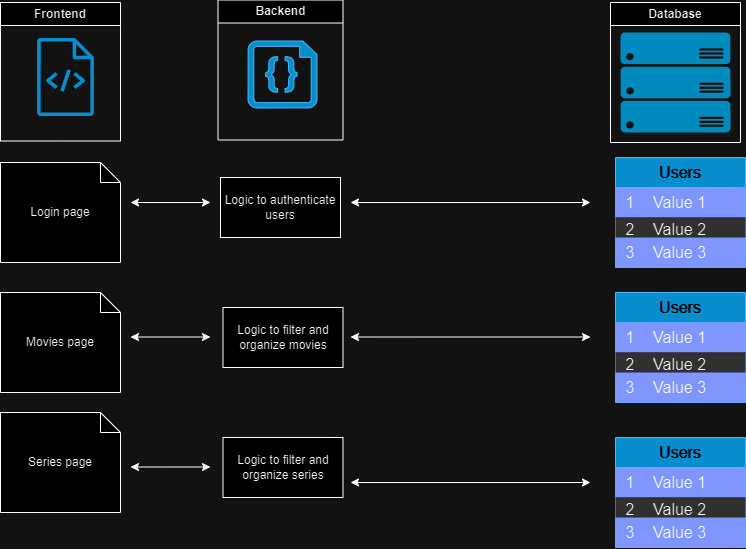

The diagram above was exported from draw.io. Its source (the exported page's mxGraphModel, read from the mxfile embedded in the PNG):
<mxGraphModel dx="1135" dy="661" grid="1" gridSize="10" guides="1" tooltips="1" connect="1" arrows="1" fold="1" page="1" pageScale="1" pageWidth="827" pageHeight="1169" math="0" shadow="0">
  <root>
    <mxCell id="WIyWlLk6GJQsqaUBKTNV-0" />
    <mxCell id="WIyWlLk6GJQsqaUBKTNV-1" parent="WIyWlLk6GJQsqaUBKTNV-0" />
    <mxCell id="645p22tsXYzFL_6Im6gI-1" value="Database" style="swimlane;whiteSpace=wrap;html=1;" parent="WIyWlLk6GJQsqaUBKTNV-1" vertex="1">
      <mxGeometry x="650" y="40" width="130" height="140" as="geometry" />
    </mxCell>
    <mxCell id="645p22tsXYzFL_6Im6gI-88" value="" style="verticalLabelPosition=bottom;html=1;verticalAlign=top;align=center;strokeColor=none;fillColor=#00BEF2;shape=mxgraph.azure.server_rack;" parent="645p22tsXYzFL_6Im6gI-1" vertex="1">
      <mxGeometry x="10" y="30" width="110" height="100" as="geometry" />
    </mxCell>
    <mxCell id="645p22tsXYzFL_6Im6gI-89" style="edgeStyle=orthogonalEdgeStyle;rounded=0;orthogonalLoop=1;jettySize=auto;html=1;exitX=0.5;exitY=1;exitDx=0;exitDy=0;exitPerimeter=0;" parent="645p22tsXYzFL_6Im6gI-1" source="645p22tsXYzFL_6Im6gI-88" target="645p22tsXYzFL_6Im6gI-88" edge="1">
      <mxGeometry relative="1" as="geometry" />
    </mxCell>
    <mxCell id="645p22tsXYzFL_6Im6gI-61" value="Users" style="shape=table;startSize=30;container=1;collapsible=0;childLayout=tableLayout;fixedRows=1;rowLines=0;fontStyle=0;fontSize=16;fillColor=#1ba1e2;strokeColor=#006EAF;fontColor=#ffffff;whiteSpace=wrap;" parent="WIyWlLk6GJQsqaUBKTNV-1" vertex="1">
      <mxGeometry x="655" y="195" width="130" height="110" as="geometry" />
    </mxCell>
    <mxCell id="645p22tsXYzFL_6Im6gI-62" value="" style="shape=tableRow;horizontal=0;startSize=0;swimlaneHead=0;swimlaneBody=0;top=0;left=0;bottom=0;right=0;collapsible=0;dropTarget=0;fillColor=#485EEF;points=[[0,0.5],[1,0.5]];portConstraint=eastwest;strokeColor=#001DBC;fontSize=16;fontColor=#ffffff;swimlaneFillColor=default;" parent="645p22tsXYzFL_6Im6gI-61" vertex="1">
      <mxGeometry y="30" width="130" height="30" as="geometry" />
    </mxCell>
    <mxCell id="645p22tsXYzFL_6Im6gI-63" value="1" style="shape=partialRectangle;html=1;whiteSpace=wrap;connectable=0;fillColor=none;top=0;left=0;bottom=0;right=0;overflow=hidden;pointerEvents=1;strokeColor=inherit;fontSize=16;" parent="645p22tsXYzFL_6Im6gI-62" vertex="1">
      <mxGeometry width="30" height="30" as="geometry">
        <mxRectangle width="30" height="30" as="alternateBounds" />
      </mxGeometry>
    </mxCell>
    <mxCell id="645p22tsXYzFL_6Im6gI-64" value="Value 1" style="shape=partialRectangle;html=1;whiteSpace=wrap;connectable=0;fillColor=none;top=0;left=0;bottom=0;right=0;align=left;spacingLeft=6;overflow=hidden;strokeColor=inherit;fontSize=16;" parent="645p22tsXYzFL_6Im6gI-62" vertex="1">
      <mxGeometry x="30" width="100" height="30" as="geometry">
        <mxRectangle width="100" height="30" as="alternateBounds" />
      </mxGeometry>
    </mxCell>
    <mxCell id="645p22tsXYzFL_6Im6gI-65" value="" style="shape=tableRow;horizontal=0;startSize=0;swimlaneHead=0;swimlaneBody=0;top=0;left=0;bottom=0;right=0;collapsible=0;dropTarget=0;fillColor=#CFCFCF;points=[[0,0.5],[1,0.5]];portConstraint=eastwest;strokeColor=#001DBC;fontSize=16;fontColor=#ffffff;" parent="645p22tsXYzFL_6Im6gI-61" vertex="1">
      <mxGeometry y="60" width="130" height="20" as="geometry" />
    </mxCell>
    <mxCell id="645p22tsXYzFL_6Im6gI-66" value="2" style="shape=partialRectangle;html=1;whiteSpace=wrap;connectable=0;fillColor=none;top=0;left=0;bottom=0;right=0;overflow=hidden;strokeColor=inherit;fontSize=16;" parent="645p22tsXYzFL_6Im6gI-65" vertex="1">
      <mxGeometry width="30" height="20" as="geometry">
        <mxRectangle width="30" height="20" as="alternateBounds" />
      </mxGeometry>
    </mxCell>
    <mxCell id="645p22tsXYzFL_6Im6gI-67" value="Value 2" style="shape=partialRectangle;html=1;whiteSpace=wrap;connectable=0;fillColor=none;top=0;left=0;bottom=0;right=0;align=left;spacingLeft=6;overflow=hidden;strokeColor=inherit;fontSize=16;" parent="645p22tsXYzFL_6Im6gI-65" vertex="1">
      <mxGeometry x="30" width="100" height="20" as="geometry">
        <mxRectangle width="100" height="20" as="alternateBounds" />
      </mxGeometry>
    </mxCell>
    <mxCell id="645p22tsXYzFL_6Im6gI-68" value="" style="shape=tableRow;horizontal=0;startSize=0;swimlaneHead=0;swimlaneBody=0;top=0;left=0;bottom=0;right=0;collapsible=0;dropTarget=0;fillColor=#485EEF;points=[[0,0.5],[1,0.5]];portConstraint=eastwest;strokeColor=#001DBC;fontSize=16;fontColor=#ffffff;" parent="645p22tsXYzFL_6Im6gI-61" vertex="1">
      <mxGeometry y="80" width="130" height="30" as="geometry" />
    </mxCell>
    <mxCell id="645p22tsXYzFL_6Im6gI-69" value="3" style="shape=partialRectangle;html=1;whiteSpace=wrap;connectable=0;fillColor=none;top=0;left=0;bottom=0;right=0;overflow=hidden;strokeColor=inherit;fontSize=16;" parent="645p22tsXYzFL_6Im6gI-68" vertex="1">
      <mxGeometry width="30" height="30" as="geometry">
        <mxRectangle width="30" height="30" as="alternateBounds" />
      </mxGeometry>
    </mxCell>
    <mxCell id="645p22tsXYzFL_6Im6gI-70" value="Value 3" style="shape=partialRectangle;html=1;whiteSpace=wrap;connectable=0;fillColor=none;top=0;left=0;bottom=0;right=0;align=left;spacingLeft=6;overflow=hidden;strokeColor=inherit;fontSize=16;" parent="645p22tsXYzFL_6Im6gI-68" vertex="1">
      <mxGeometry x="30" width="100" height="30" as="geometry">
        <mxRectangle width="100" height="30" as="alternateBounds" />
      </mxGeometry>
    </mxCell>
    <mxCell id="645p22tsXYzFL_6Im6gI-82" value="Frontend" style="swimlane;whiteSpace=wrap;html=1;" parent="WIyWlLk6GJQsqaUBKTNV-1" vertex="1">
      <mxGeometry x="40" y="40" width="120" height="138.5" as="geometry" />
    </mxCell>
    <mxCell id="645p22tsXYzFL_6Im6gI-96" value="" style="sketch=0;outlineConnect=0;fontColor=#ffffff;fillColor=#1ba1e2;strokeColor=#006EAF;dashed=0;verticalLabelPosition=bottom;verticalAlign=top;align=center;html=1;fontSize=12;fontStyle=0;aspect=fixed;pointerEvents=1;shape=mxgraph.aws4.source_code;" parent="645p22tsXYzFL_6Im6gI-82" vertex="1">
      <mxGeometry x="36.5" y="35.5" width="57" height="78" as="geometry" />
    </mxCell>
    <mxCell id="645p22tsXYzFL_6Im6gI-83" value="Backend" style="swimlane;whiteSpace=wrap;html=1;startSize=23;" parent="WIyWlLk6GJQsqaUBKTNV-1" vertex="1">
      <mxGeometry x="257.5" y="37.5" width="125" height="140" as="geometry" />
    </mxCell>
    <mxCell id="645p22tsXYzFL_6Im6gI-92" value="" style="verticalLabelPosition=bottom;html=1;verticalAlign=top;align=center;strokeColor=#006EAF;fillColor=#1BA1E2;shape=mxgraph.azure.code_file;pointerEvents=1;fontColor=#ffffff;" parent="645p22tsXYzFL_6Im6gI-83" vertex="1">
      <mxGeometry x="30" y="41" width="69" height="67" as="geometry" />
    </mxCell>
    <UserObject label="Logic to authenticate users" treeRoot="1" id="645p22tsXYzFL_6Im6gI-97">
      <mxCell style="whiteSpace=wrap;html=1;align=center;treeFolding=1;treeMoving=1;newEdgeStyle={&quot;edgeStyle&quot;:&quot;elbowEdgeStyle&quot;,&quot;startArrow&quot;:&quot;none&quot;,&quot;endArrow&quot;:&quot;none&quot;};" parent="WIyWlLk6GJQsqaUBKTNV-1" vertex="1">
        <mxGeometry x="260" y="215" width="120" height="60" as="geometry" />
      </mxCell>
    </UserObject>
    <UserObject label="Logic to filter and organize movies" treeRoot="1" id="645p22tsXYzFL_6Im6gI-99">
      <mxCell style="whiteSpace=wrap;html=1;align=center;treeFolding=1;treeMoving=1;newEdgeStyle={&quot;edgeStyle&quot;:&quot;elbowEdgeStyle&quot;,&quot;startArrow&quot;:&quot;none&quot;,&quot;endArrow&quot;:&quot;none&quot;};" parent="WIyWlLk6GJQsqaUBKTNV-1" vertex="1">
        <mxGeometry x="262.5" y="345" width="120" height="60" as="geometry" />
      </mxCell>
    </UserObject>
    <UserObject label="Logic to filter and organize series" treeRoot="1" id="645p22tsXYzFL_6Im6gI-100">
      <mxCell style="whiteSpace=wrap;html=1;align=center;treeFolding=1;treeMoving=1;newEdgeStyle={&quot;edgeStyle&quot;:&quot;elbowEdgeStyle&quot;,&quot;startArrow&quot;:&quot;none&quot;,&quot;endArrow&quot;:&quot;none&quot;};" parent="WIyWlLk6GJQsqaUBKTNV-1" vertex="1">
        <mxGeometry x="262.5" y="475" width="120" height="60" as="geometry" />
      </mxCell>
    </UserObject>
    <mxCell id="SVjkVeXzMIoX3rm3QChA-1" value="" style="endArrow=classic;startArrow=classic;html=1;rounded=0;" edge="1" parent="WIyWlLk6GJQsqaUBKTNV-1">
      <mxGeometry width="50" height="50" relative="1" as="geometry">
        <mxPoint x="390" y="240" as="sourcePoint" />
        <mxPoint x="630" y="240" as="targetPoint" />
      </mxGeometry>
    </mxCell>
    <mxCell id="SVjkVeXzMIoX3rm3QChA-7" value="Login page" style="shape=note;size=20;whiteSpace=wrap;html=1;" vertex="1" parent="WIyWlLk6GJQsqaUBKTNV-1">
      <mxGeometry x="40" y="200" width="120" height="100" as="geometry" />
    </mxCell>
    <mxCell id="SVjkVeXzMIoX3rm3QChA-9" value="" style="endArrow=classic;startArrow=classic;html=1;rounded=0;" edge="1" parent="WIyWlLk6GJQsqaUBKTNV-1">
      <mxGeometry width="50" height="50" relative="1" as="geometry">
        <mxPoint x="170" y="240" as="sourcePoint" />
        <mxPoint x="250" y="240" as="targetPoint" />
      </mxGeometry>
    </mxCell>
    <mxCell id="SVjkVeXzMIoX3rm3QChA-10" value="" style="endArrow=classic;startArrow=classic;html=1;rounded=0;" edge="1" parent="WIyWlLk6GJQsqaUBKTNV-1">
      <mxGeometry width="50" height="50" relative="1" as="geometry">
        <mxPoint x="390" y="374.5" as="sourcePoint" />
        <mxPoint x="630" y="374.5" as="targetPoint" />
      </mxGeometry>
    </mxCell>
    <mxCell id="SVjkVeXzMIoX3rm3QChA-11" value="" style="endArrow=classic;startArrow=classic;html=1;rounded=0;" edge="1" parent="WIyWlLk6GJQsqaUBKTNV-1">
      <mxGeometry width="50" height="50" relative="1" as="geometry">
        <mxPoint x="390" y="520" as="sourcePoint" />
        <mxPoint x="630" y="520" as="targetPoint" />
      </mxGeometry>
    </mxCell>
    <mxCell id="SVjkVeXzMIoX3rm3QChA-12" value="Movies page" style="shape=note;size=20;whiteSpace=wrap;html=1;" vertex="1" parent="WIyWlLk6GJQsqaUBKTNV-1">
      <mxGeometry x="40" y="330" width="120" height="100" as="geometry" />
    </mxCell>
    <mxCell id="SVjkVeXzMIoX3rm3QChA-13" value="Series page" style="shape=note;size=20;whiteSpace=wrap;html=1;" vertex="1" parent="WIyWlLk6GJQsqaUBKTNV-1">
      <mxGeometry x="40" y="450" width="120" height="100" as="geometry" />
    </mxCell>
    <mxCell id="SVjkVeXzMIoX3rm3QChA-14" value="" style="endArrow=classic;startArrow=classic;html=1;rounded=0;" edge="1" parent="WIyWlLk6GJQsqaUBKTNV-1">
      <mxGeometry width="50" height="50" relative="1" as="geometry">
        <mxPoint x="170" y="374.5" as="sourcePoint" />
        <mxPoint x="250" y="374.5" as="targetPoint" />
      </mxGeometry>
    </mxCell>
    <mxCell id="SVjkVeXzMIoX3rm3QChA-15" value="" style="endArrow=classic;startArrow=classic;html=1;rounded=0;" edge="1" parent="WIyWlLk6GJQsqaUBKTNV-1">
      <mxGeometry width="50" height="50" relative="1" as="geometry">
        <mxPoint x="170" y="504.5" as="sourcePoint" />
        <mxPoint x="250" y="504.5" as="targetPoint" />
      </mxGeometry>
    </mxCell>
    <mxCell id="SVjkVeXzMIoX3rm3QChA-17" value="Users" style="shape=table;startSize=30;container=1;collapsible=0;childLayout=tableLayout;fixedRows=1;rowLines=0;fontStyle=0;fontSize=16;fillColor=#1ba1e2;strokeColor=#006EAF;fontColor=#ffffff;whiteSpace=wrap;" vertex="1" parent="WIyWlLk6GJQsqaUBKTNV-1">
      <mxGeometry x="655" y="330" width="130" height="110" as="geometry" />
    </mxCell>
    <mxCell id="SVjkVeXzMIoX3rm3QChA-18" value="" style="shape=tableRow;horizontal=0;startSize=0;swimlaneHead=0;swimlaneBody=0;top=0;left=0;bottom=0;right=0;collapsible=0;dropTarget=0;fillColor=#485EEF;points=[[0,0.5],[1,0.5]];portConstraint=eastwest;strokeColor=#001DBC;fontSize=16;fontColor=#ffffff;swimlaneFillColor=default;" vertex="1" parent="SVjkVeXzMIoX3rm3QChA-17">
      <mxGeometry y="30" width="130" height="30" as="geometry" />
    </mxCell>
    <mxCell id="SVjkVeXzMIoX3rm3QChA-19" value="1" style="shape=partialRectangle;html=1;whiteSpace=wrap;connectable=0;fillColor=none;top=0;left=0;bottom=0;right=0;overflow=hidden;pointerEvents=1;strokeColor=inherit;fontSize=16;" vertex="1" parent="SVjkVeXzMIoX3rm3QChA-18">
      <mxGeometry width="30" height="30" as="geometry">
        <mxRectangle width="30" height="30" as="alternateBounds" />
      </mxGeometry>
    </mxCell>
    <mxCell id="SVjkVeXzMIoX3rm3QChA-20" value="Value 1" style="shape=partialRectangle;html=1;whiteSpace=wrap;connectable=0;fillColor=none;top=0;left=0;bottom=0;right=0;align=left;spacingLeft=6;overflow=hidden;strokeColor=inherit;fontSize=16;" vertex="1" parent="SVjkVeXzMIoX3rm3QChA-18">
      <mxGeometry x="30" width="100" height="30" as="geometry">
        <mxRectangle width="100" height="30" as="alternateBounds" />
      </mxGeometry>
    </mxCell>
    <mxCell id="SVjkVeXzMIoX3rm3QChA-21" value="" style="shape=tableRow;horizontal=0;startSize=0;swimlaneHead=0;swimlaneBody=0;top=0;left=0;bottom=0;right=0;collapsible=0;dropTarget=0;fillColor=#CFCFCF;points=[[0,0.5],[1,0.5]];portConstraint=eastwest;strokeColor=#001DBC;fontSize=16;fontColor=#ffffff;" vertex="1" parent="SVjkVeXzMIoX3rm3QChA-17">
      <mxGeometry y="60" width="130" height="20" as="geometry" />
    </mxCell>
    <mxCell id="SVjkVeXzMIoX3rm3QChA-22" value="2" style="shape=partialRectangle;html=1;whiteSpace=wrap;connectable=0;fillColor=none;top=0;left=0;bottom=0;right=0;overflow=hidden;strokeColor=inherit;fontSize=16;" vertex="1" parent="SVjkVeXzMIoX3rm3QChA-21">
      <mxGeometry width="30" height="20" as="geometry">
        <mxRectangle width="30" height="20" as="alternateBounds" />
      </mxGeometry>
    </mxCell>
    <mxCell id="SVjkVeXzMIoX3rm3QChA-23" value="Value 2" style="shape=partialRectangle;html=1;whiteSpace=wrap;connectable=0;fillColor=none;top=0;left=0;bottom=0;right=0;align=left;spacingLeft=6;overflow=hidden;strokeColor=inherit;fontSize=16;" vertex="1" parent="SVjkVeXzMIoX3rm3QChA-21">
      <mxGeometry x="30" width="100" height="20" as="geometry">
        <mxRectangle width="100" height="20" as="alternateBounds" />
      </mxGeometry>
    </mxCell>
    <mxCell id="SVjkVeXzMIoX3rm3QChA-24" value="" style="shape=tableRow;horizontal=0;startSize=0;swimlaneHead=0;swimlaneBody=0;top=0;left=0;bottom=0;right=0;collapsible=0;dropTarget=0;fillColor=#485EEF;points=[[0,0.5],[1,0.5]];portConstraint=eastwest;strokeColor=#001DBC;fontSize=16;fontColor=#ffffff;" vertex="1" parent="SVjkVeXzMIoX3rm3QChA-17">
      <mxGeometry y="80" width="130" height="30" as="geometry" />
    </mxCell>
    <mxCell id="SVjkVeXzMIoX3rm3QChA-25" value="3" style="shape=partialRectangle;html=1;whiteSpace=wrap;connectable=0;fillColor=none;top=0;left=0;bottom=0;right=0;overflow=hidden;strokeColor=inherit;fontSize=16;" vertex="1" parent="SVjkVeXzMIoX3rm3QChA-24">
      <mxGeometry width="30" height="30" as="geometry">
        <mxRectangle width="30" height="30" as="alternateBounds" />
      </mxGeometry>
    </mxCell>
    <mxCell id="SVjkVeXzMIoX3rm3QChA-26" value="Value 3" style="shape=partialRectangle;html=1;whiteSpace=wrap;connectable=0;fillColor=none;top=0;left=0;bottom=0;right=0;align=left;spacingLeft=6;overflow=hidden;strokeColor=inherit;fontSize=16;" vertex="1" parent="SVjkVeXzMIoX3rm3QChA-24">
      <mxGeometry x="30" width="100" height="30" as="geometry">
        <mxRectangle width="100" height="30" as="alternateBounds" />
      </mxGeometry>
    </mxCell>
    <mxCell id="SVjkVeXzMIoX3rm3QChA-27" value="Users" style="shape=table;startSize=30;container=1;collapsible=0;childLayout=tableLayout;fixedRows=1;rowLines=0;fontStyle=0;fontSize=16;fillColor=#1ba1e2;strokeColor=#006EAF;fontColor=#ffffff;whiteSpace=wrap;" vertex="1" parent="WIyWlLk6GJQsqaUBKTNV-1">
      <mxGeometry x="655" y="475" width="130" height="110" as="geometry" />
    </mxCell>
    <mxCell id="SVjkVeXzMIoX3rm3QChA-28" value="" style="shape=tableRow;horizontal=0;startSize=0;swimlaneHead=0;swimlaneBody=0;top=0;left=0;bottom=0;right=0;collapsible=0;dropTarget=0;fillColor=#485EEF;points=[[0,0.5],[1,0.5]];portConstraint=eastwest;strokeColor=#001DBC;fontSize=16;fontColor=#ffffff;swimlaneFillColor=default;" vertex="1" parent="SVjkVeXzMIoX3rm3QChA-27">
      <mxGeometry y="30" width="130" height="30" as="geometry" />
    </mxCell>
    <mxCell id="SVjkVeXzMIoX3rm3QChA-29" value="1" style="shape=partialRectangle;html=1;whiteSpace=wrap;connectable=0;fillColor=none;top=0;left=0;bottom=0;right=0;overflow=hidden;pointerEvents=1;strokeColor=inherit;fontSize=16;" vertex="1" parent="SVjkVeXzMIoX3rm3QChA-28">
      <mxGeometry width="30" height="30" as="geometry">
        <mxRectangle width="30" height="30" as="alternateBounds" />
      </mxGeometry>
    </mxCell>
    <mxCell id="SVjkVeXzMIoX3rm3QChA-30" value="Value 1" style="shape=partialRectangle;html=1;whiteSpace=wrap;connectable=0;fillColor=none;top=0;left=0;bottom=0;right=0;align=left;spacingLeft=6;overflow=hidden;strokeColor=inherit;fontSize=16;" vertex="1" parent="SVjkVeXzMIoX3rm3QChA-28">
      <mxGeometry x="30" width="100" height="30" as="geometry">
        <mxRectangle width="100" height="30" as="alternateBounds" />
      </mxGeometry>
    </mxCell>
    <mxCell id="SVjkVeXzMIoX3rm3QChA-31" value="" style="shape=tableRow;horizontal=0;startSize=0;swimlaneHead=0;swimlaneBody=0;top=0;left=0;bottom=0;right=0;collapsible=0;dropTarget=0;fillColor=#CFCFCF;points=[[0,0.5],[1,0.5]];portConstraint=eastwest;strokeColor=#001DBC;fontSize=16;fontColor=#ffffff;" vertex="1" parent="SVjkVeXzMIoX3rm3QChA-27">
      <mxGeometry y="60" width="130" height="20" as="geometry" />
    </mxCell>
    <mxCell id="SVjkVeXzMIoX3rm3QChA-32" value="2" style="shape=partialRectangle;html=1;whiteSpace=wrap;connectable=0;fillColor=none;top=0;left=0;bottom=0;right=0;overflow=hidden;strokeColor=inherit;fontSize=16;" vertex="1" parent="SVjkVeXzMIoX3rm3QChA-31">
      <mxGeometry width="30" height="20" as="geometry">
        <mxRectangle width="30" height="20" as="alternateBounds" />
      </mxGeometry>
    </mxCell>
    <mxCell id="SVjkVeXzMIoX3rm3QChA-33" value="Value 2" style="shape=partialRectangle;html=1;whiteSpace=wrap;connectable=0;fillColor=none;top=0;left=0;bottom=0;right=0;align=left;spacingLeft=6;overflow=hidden;strokeColor=inherit;fontSize=16;" vertex="1" parent="SVjkVeXzMIoX3rm3QChA-31">
      <mxGeometry x="30" width="100" height="20" as="geometry">
        <mxRectangle width="100" height="20" as="alternateBounds" />
      </mxGeometry>
    </mxCell>
    <mxCell id="SVjkVeXzMIoX3rm3QChA-34" value="" style="shape=tableRow;horizontal=0;startSize=0;swimlaneHead=0;swimlaneBody=0;top=0;left=0;bottom=0;right=0;collapsible=0;dropTarget=0;fillColor=#485EEF;points=[[0,0.5],[1,0.5]];portConstraint=eastwest;strokeColor=#001DBC;fontSize=16;fontColor=#ffffff;" vertex="1" parent="SVjkVeXzMIoX3rm3QChA-27">
      <mxGeometry y="80" width="130" height="30" as="geometry" />
    </mxCell>
    <mxCell id="SVjkVeXzMIoX3rm3QChA-35" value="3" style="shape=partialRectangle;html=1;whiteSpace=wrap;connectable=0;fillColor=none;top=0;left=0;bottom=0;right=0;overflow=hidden;strokeColor=inherit;fontSize=16;" vertex="1" parent="SVjkVeXzMIoX3rm3QChA-34">
      <mxGeometry width="30" height="30" as="geometry">
        <mxRectangle width="30" height="30" as="alternateBounds" />
      </mxGeometry>
    </mxCell>
    <mxCell id="SVjkVeXzMIoX3rm3QChA-36" value="Value 3" style="shape=partialRectangle;html=1;whiteSpace=wrap;connectable=0;fillColor=none;top=0;left=0;bottom=0;right=0;align=left;spacingLeft=6;overflow=hidden;strokeColor=inherit;fontSize=16;" vertex="1" parent="SVjkVeXzMIoX3rm3QChA-34">
      <mxGeometry x="30" width="100" height="30" as="geometry">
        <mxRectangle width="100" height="30" as="alternateBounds" />
      </mxGeometry>
    </mxCell>
  </root>
</mxGraphModel>